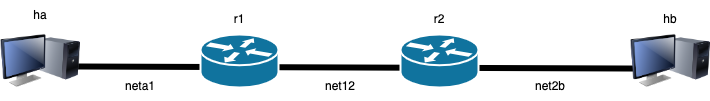

The diagram above was exported from draw.io. Its source (the exported page's mxGraphModel, read from the mxfile embedded in the PNG):
<mxGraphModel dx="900" dy="674" grid="1" gridSize="10" guides="1" tooltips="1" connect="1" arrows="1" fold="1" page="1" pageScale="1" pageWidth="850" pageHeight="1100" math="0" shadow="0">
  <root>
    <mxCell id="0" />
    <mxCell id="1" parent="0" />
    <mxCell id="tdws6A2KKuR9MMcYNPIN-6" value="" style="endArrow=none;html=1;rounded=0;exitX=0.627;exitY=0.661;exitDx=0;exitDy=0;exitPerimeter=0;strokeWidth=6;entryX=0.277;entryY=0.694;entryDx=0;entryDy=0;entryPerimeter=0;" parent="1" edge="1">
      <mxGeometry width="50" height="50" relative="1" as="geometry">
        <mxPoint x="112.04099999999994" y="135.98199999999997" as="sourcePoint" />
        <mxPoint x="672.991" y="138.02800000000002" as="targetPoint" />
      </mxGeometry>
    </mxCell>
    <mxCell id="tdws6A2KKuR9MMcYNPIN-1" value="" style="shape=mxgraph.cisco.routers.router;html=1;dashed=0;fillColor=#10739E;strokeColor=#ffffff;strokeWidth=2;verticalLabelPosition=bottom;verticalAlign=top;fontFamily=Helvetica;fontSize=36;fontColor=#FFB366" parent="1" vertex="1">
      <mxGeometry x="240" y="104" width="78" height="53" as="geometry" />
    </mxCell>
    <mxCell id="tdws6A2KKuR9MMcYNPIN-3" value="" style="shape=mxgraph.cisco.routers.router;html=1;dashed=0;fillColor=#10739E;strokeColor=#ffffff;strokeWidth=2;verticalLabelPosition=bottom;verticalAlign=top;fontFamily=Helvetica;fontSize=36;fontColor=#FFB366" parent="1" vertex="1">
      <mxGeometry x="440" y="104" width="78" height="53" as="geometry" />
    </mxCell>
    <mxCell id="tdws6A2KKuR9MMcYNPIN-8" value="r1" style="text;strokeColor=none;align=center;fillColor=none;html=1;verticalAlign=middle;whiteSpace=wrap;rounded=0;" parent="1" vertex="1">
      <mxGeometry x="249" y="74" width="60" height="30" as="geometry" />
    </mxCell>
    <mxCell id="tdws6A2KKuR9MMcYNPIN-11" value="" style="image;html=1;image=img/lib/clip_art/computers/Monitor_Tower_128x128.png;shadow=0;strokeColor=#000000;fillColor=#FFFFFF;gradientColor=none;fontSize=18;fontColor=#F08705;fontStyle=0" parent="1" vertex="1">
      <mxGeometry x="40" y="90.5" width="80" height="80" as="geometry" />
    </mxCell>
    <mxCell id="tdws6A2KKuR9MMcYNPIN-12" value="" style="image;html=1;image=img/lib/clip_art/computers/Monitor_Tower_128x128.png;shadow=0;strokeColor=#000000;fillColor=#FFFFFF;gradientColor=none;fontSize=18;fontColor=#F08705;fontStyle=0" parent="1" vertex="1">
      <mxGeometry x="670" y="90.5" width="80" height="80" as="geometry" />
    </mxCell>
    <mxCell id="tdws6A2KKuR9MMcYNPIN-13" value="r2" style="text;strokeColor=none;align=center;fillColor=none;html=1;verticalAlign=middle;whiteSpace=wrap;rounded=0;" parent="1" vertex="1">
      <mxGeometry x="449" y="74" width="60" height="30" as="geometry" />
    </mxCell>
    <mxCell id="tdws6A2KKuR9MMcYNPIN-14" value="ha" style="text;strokeColor=none;align=center;fillColor=none;html=1;verticalAlign=middle;whiteSpace=wrap;rounded=0;" parent="1" vertex="1">
      <mxGeometry x="50" y="70" width="60" height="30" as="geometry" />
    </mxCell>
    <mxCell id="tdws6A2KKuR9MMcYNPIN-15" value="hb" style="text;strokeColor=none;align=center;fillColor=none;html=1;verticalAlign=middle;whiteSpace=wrap;rounded=0;" parent="1" vertex="1">
      <mxGeometry x="680" y="74" width="60" height="30" as="geometry" />
    </mxCell>
    <mxCell id="tdws6A2KKuR9MMcYNPIN-16" value="neta1" style="text;strokeColor=none;align=center;fillColor=none;html=1;verticalAlign=middle;whiteSpace=wrap;rounded=0;" parent="1" vertex="1">
      <mxGeometry x="150" y="140.5" width="60" height="30" as="geometry" />
    </mxCell>
    <mxCell id="tdws6A2KKuR9MMcYNPIN-17" value="net12" style="text;strokeColor=none;align=center;fillColor=none;html=1;verticalAlign=middle;whiteSpace=wrap;rounded=0;" parent="1" vertex="1">
      <mxGeometry x="350" y="140.5" width="60" height="30" as="geometry" />
    </mxCell>
    <mxCell id="tdws6A2KKuR9MMcYNPIN-18" value="net2b" style="text;strokeColor=none;align=center;fillColor=none;html=1;verticalAlign=middle;whiteSpace=wrap;rounded=0;" parent="1" vertex="1">
      <mxGeometry x="560" y="140.5" width="60" height="30" as="geometry" />
    </mxCell>
  </root>
</mxGraphModel>